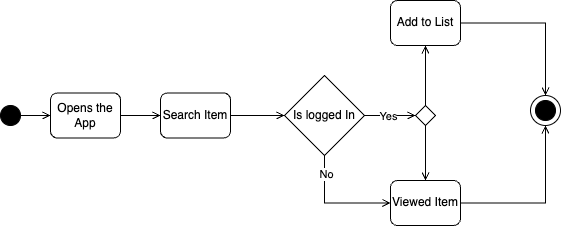

The diagram above was exported from draw.io. Its source (the exported page's mxGraphModel, read from the mxfile embedded in the PNG):
<mxGraphModel dx="1332" dy="1149" grid="1" gridSize="10" guides="1" tooltips="1" connect="1" arrows="1" fold="1" page="1" pageScale="1" pageWidth="827" pageHeight="1169" math="0" shadow="0">
  <root>
    <mxCell id="0" />
    <mxCell id="1" parent="0" />
    <mxCell id="-JttJjk3jDkjBrKIRatX-1" value="" style="ellipse;whiteSpace=wrap;html=1;aspect=fixed;fillColor=#000000;" vertex="1" parent="1">
      <mxGeometry x="50" y="315" width="20" height="20" as="geometry" />
    </mxCell>
    <mxCell id="-JttJjk3jDkjBrKIRatX-2" value="Opens the App" style="rounded=1;whiteSpace=wrap;html=1;" vertex="1" parent="1">
      <mxGeometry x="100" y="302.5" width="70" height="45" as="geometry" />
    </mxCell>
    <mxCell id="-JttJjk3jDkjBrKIRatX-5" style="edgeStyle=orthogonalEdgeStyle;rounded=0;orthogonalLoop=1;jettySize=auto;html=1;exitX=0.5;exitY=1;exitDx=0;exitDy=0;entryX=0;entryY=0.5;entryDx=0;entryDy=0;endArrow=open;endFill=0;" edge="1" parent="1" source="-JttJjk3jDkjBrKIRatX-7" target="-JttJjk3jDkjBrKIRatX-17">
      <mxGeometry relative="1" as="geometry" />
    </mxCell>
    <mxCell id="-JttJjk3jDkjBrKIRatX-6" value="No" style="edgeLabel;html=1;align=center;verticalAlign=middle;resizable=0;points=[];" vertex="1" connectable="0" parent="-JttJjk3jDkjBrKIRatX-5">
      <mxGeometry x="-0.6652" y="1" relative="1" as="geometry">
        <mxPoint as="offset" />
      </mxGeometry>
    </mxCell>
    <mxCell id="-JttJjk3jDkjBrKIRatX-18" style="edgeStyle=orthogonalEdgeStyle;rounded=0;orthogonalLoop=1;jettySize=auto;html=1;exitX=1;exitY=0.5;exitDx=0;exitDy=0;endArrow=open;endFill=0;entryX=0;entryY=0.5;entryDx=0;entryDy=0;" edge="1" parent="1" source="-JttJjk3jDkjBrKIRatX-7" target="-JttJjk3jDkjBrKIRatX-20">
      <mxGeometry relative="1" as="geometry" />
    </mxCell>
    <mxCell id="-JttJjk3jDkjBrKIRatX-19" value="Yes" style="edgeLabel;html=1;align=center;verticalAlign=middle;resizable=0;points=[];" vertex="1" connectable="0" parent="-JttJjk3jDkjBrKIRatX-18">
      <mxGeometry x="-0.6032" relative="1" as="geometry">
        <mxPoint x="13" as="offset" />
      </mxGeometry>
    </mxCell>
    <mxCell id="-JttJjk3jDkjBrKIRatX-7" value="Is logged In" style="rhombus;whiteSpace=wrap;html=1;" vertex="1" parent="1">
      <mxGeometry x="334" y="285" width="80" height="80" as="geometry" />
    </mxCell>
    <mxCell id="-JttJjk3jDkjBrKIRatX-8" value="" style="ellipse;whiteSpace=wrap;html=1;aspect=fixed;" vertex="1" parent="1">
      <mxGeometry x="580" y="305" width="30" height="30" as="geometry" />
    </mxCell>
    <mxCell id="-JttJjk3jDkjBrKIRatX-9" value="" style="ellipse;whiteSpace=wrap;html=1;aspect=fixed;fillColor=#000000;" vertex="1" parent="1">
      <mxGeometry x="585" y="310" width="20" height="20" as="geometry" />
    </mxCell>
    <mxCell id="-JttJjk3jDkjBrKIRatX-10" value="" style="endArrow=open;html=1;rounded=0;exitX=1;exitY=0.5;exitDx=0;exitDy=0;endFill=0;" edge="1" parent="1" source="-JttJjk3jDkjBrKIRatX-1" target="-JttJjk3jDkjBrKIRatX-2">
      <mxGeometry width="50" height="50" relative="1" as="geometry">
        <mxPoint x="490" y="340" as="sourcePoint" />
        <mxPoint x="540" y="290" as="targetPoint" />
      </mxGeometry>
    </mxCell>
    <mxCell id="-JttJjk3jDkjBrKIRatX-11" value="" style="edgeStyle=orthogonalEdgeStyle;rounded=0;orthogonalLoop=1;jettySize=auto;html=1;exitX=1;exitY=0.5;exitDx=0;exitDy=0;entryX=0;entryY=0.5;entryDx=0;entryDy=0;endArrow=open;endFill=0;" edge="1" parent="1" source="-JttJjk3jDkjBrKIRatX-2" target="-JttJjk3jDkjBrKIRatX-13">
      <mxGeometry relative="1" as="geometry">
        <mxPoint x="170" y="325" as="sourcePoint" />
        <mxPoint x="414" y="325" as="targetPoint" />
      </mxGeometry>
    </mxCell>
    <mxCell id="-JttJjk3jDkjBrKIRatX-12" style="edgeStyle=orthogonalEdgeStyle;rounded=0;orthogonalLoop=1;jettySize=auto;html=1;exitX=1;exitY=0.5;exitDx=0;exitDy=0;endArrow=open;endFill=0;" edge="1" parent="1" source="-JttJjk3jDkjBrKIRatX-13" target="-JttJjk3jDkjBrKIRatX-7">
      <mxGeometry relative="1" as="geometry" />
    </mxCell>
    <mxCell id="-JttJjk3jDkjBrKIRatX-13" value="Search Item" style="rounded=1;whiteSpace=wrap;html=1;" vertex="1" parent="1">
      <mxGeometry x="210" y="302.5" width="70" height="45" as="geometry" />
    </mxCell>
    <mxCell id="-JttJjk3jDkjBrKIRatX-14" style="edgeStyle=orthogonalEdgeStyle;rounded=0;orthogonalLoop=1;jettySize=auto;html=1;exitX=1;exitY=0.5;exitDx=0;exitDy=0;endArrow=open;endFill=0;entryX=0.5;entryY=0;entryDx=0;entryDy=0;" edge="1" parent="1" source="-JttJjk3jDkjBrKIRatX-15" target="-JttJjk3jDkjBrKIRatX-8">
      <mxGeometry relative="1" as="geometry">
        <mxPoint x="595" y="300" as="targetPoint" />
      </mxGeometry>
    </mxCell>
    <mxCell id="-JttJjk3jDkjBrKIRatX-15" value="Add to List" style="rounded=1;whiteSpace=wrap;html=1;" vertex="1" parent="1">
      <mxGeometry x="440" y="210" width="70" height="45" as="geometry" />
    </mxCell>
    <mxCell id="-JttJjk3jDkjBrKIRatX-16" style="edgeStyle=orthogonalEdgeStyle;rounded=0;orthogonalLoop=1;jettySize=auto;html=1;exitX=1;exitY=0.5;exitDx=0;exitDy=0;entryX=0.5;entryY=1;entryDx=0;entryDy=0;endArrow=open;endFill=0;" edge="1" parent="1" source="-JttJjk3jDkjBrKIRatX-17" target="-JttJjk3jDkjBrKIRatX-8">
      <mxGeometry relative="1" as="geometry" />
    </mxCell>
    <mxCell id="-JttJjk3jDkjBrKIRatX-17" value="Viewed Item" style="rounded=1;whiteSpace=wrap;html=1;" vertex="1" parent="1">
      <mxGeometry x="440" y="390" width="70" height="45" as="geometry" />
    </mxCell>
    <mxCell id="-JttJjk3jDkjBrKIRatX-23" style="edgeStyle=orthogonalEdgeStyle;rounded=0;orthogonalLoop=1;jettySize=auto;html=1;exitX=0.5;exitY=0;exitDx=0;exitDy=0;entryX=0.5;entryY=1;entryDx=0;entryDy=0;endArrow=open;endFill=0;" edge="1" parent="1" source="-JttJjk3jDkjBrKIRatX-20" target="-JttJjk3jDkjBrKIRatX-15">
      <mxGeometry relative="1" as="geometry" />
    </mxCell>
    <mxCell id="-JttJjk3jDkjBrKIRatX-24" style="edgeStyle=orthogonalEdgeStyle;rounded=0;orthogonalLoop=1;jettySize=auto;html=1;exitX=0.5;exitY=1;exitDx=0;exitDy=0;entryX=0.5;entryY=0;entryDx=0;entryDy=0;endArrow=open;endFill=0;" edge="1" parent="1" source="-JttJjk3jDkjBrKIRatX-20" target="-JttJjk3jDkjBrKIRatX-17">
      <mxGeometry relative="1" as="geometry" />
    </mxCell>
    <mxCell id="-JttJjk3jDkjBrKIRatX-20" value="" style="rhombus;whiteSpace=wrap;html=1;" vertex="1" parent="1">
      <mxGeometry x="465" y="315" width="20" height="20" as="geometry" />
    </mxCell>
  </root>
</mxGraphModel>